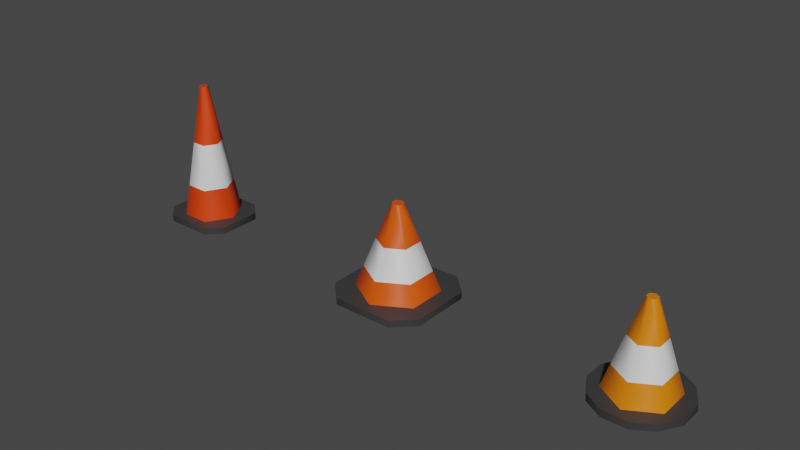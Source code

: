 # Source: TrafficCones.blend  (saved by Blender 3.4.6; exported with 4.5.12 LTS)
import bpy
from mathutils import Matrix  # noqa: F401  (used for matrix-valued properties, if any)

bpy.ops.wm.read_factory_settings(use_empty=True)
scene = bpy.context.scene
scene.name = 'Scene'

# ---- collections
col_collection = bpy.data.collections.new('Collection'); scene.collection.children.link(col_collection)

# ---- materials (node trees are filled in below, after node groups)
mat_material_004 = bpy.data.materials.new('Material.004')
mat_material_004.use_transparent_shadow = False
mat_material_001 = bpy.data.materials.new('Material.001')
mat_material_001.use_transparent_shadow = False
mat_material_003 = bpy.data.materials.new('Material.003')
mat_material_003.use_transparent_shadow = False
mat_material = bpy.data.materials.new('Material')
mat_material.alpha_threshold = 0.0
mat_material.use_transparent_shadow = False
mat_material.roughness = 0.5
mat_material.line_color = (0.0, 0.0, 0.0, 1.0)
mat_material_002 = bpy.data.materials.new('Material.002')
mat_material_002.use_transparent_shadow = False

# ---- node groups
ng_auto_smooth = bpy.data.node_groups.new('Auto Smooth', 'GeometryNodeTree')
_s = ng_auto_smooth.interface.new_socket(name='Geometry', in_out='OUTPUT', socket_type='NodeSocketGeometry')
_s = ng_auto_smooth.interface.new_socket(name='Geometry', in_out='INPUT', socket_type='NodeSocketGeometry')
_s = ng_auto_smooth.interface.new_socket(name='Angle', in_out='INPUT', socket_type='NodeSocketFloat')
_s.subtype = 'ANGLE'
_s.min_value = 0.0
_s.max_value = 3.142
ng_auto_smooth.is_modifier = True
_N = ng_auto_smooth.nodes; _L = ng_auto_smooth.links
n0 = _N.new('NodeGroupOutput'); n0.name = 'Group Output'; n0.location = (480, -100)
n1 = _N.new('NodeGroupInput'); n1.name = 'Group Input'; n1.location = (-420, -300)
n2 = _N.new('NodeGroupInput'); n2.name = 'Group Input.001'; n2.location = (-60, -100)
n3 = _N.new('GeometryNodeSetShadeSmooth'); n3.name = 'Set Shade Smooth'; n3.location = (120, -100)
n3.domain = 'EDGE'
n4 = _N.new('GeometryNodeSetShadeSmooth'); n4.name = 'Set Shade Smooth.001'; n4.location = (300, -100)
n5 = _N.new('GeometryNodeInputMeshEdgeAngle'); n5.name = 'Edge Angle'; n5.location = (-420, -220)
n6 = _N.new('GeometryNodeInputEdgeSmooth'); n6.name = 'Is Edge Smooth'; n6.location = (-60, -160)
n7 = _N.new('GeometryNodeInputShadeSmooth'); n7.name = 'Is Face Smooth'; n7.location = (-240, -340)
n8 = _N.new('FunctionNodeBooleanMath'); n8.name = 'Boolean Math'; n8.location = (-60, -220)
n9 = _N.new('FunctionNodeCompare'); n9.name = 'Compare'; n9.location = (-240, -180)
n9.operation = 'LESS_EQUAL'
_L.new(n5.outputs[0], n9.inputs[0])
_L.new(n4.outputs[0], n0.inputs[0])
_L.new(n1.outputs[1], n9.inputs[1])
_L.new(n9.outputs[0], n8.inputs[0])
_L.new(n7.outputs[0], n8.inputs[1])
_L.new(n2.outputs[0], n3.inputs[0])
_L.new(n6.outputs[0], n3.inputs[1])
_L.new(n3.outputs[0], n4.inputs[0])
_L.new(n8.outputs[0], n3.inputs[2])
n0.is_active_output = True

# ---- material node trees
mat_material_004.use_nodes = True; mat_material_004.node_tree.nodes.clear()
_N = mat_material_004.node_tree.nodes; _L = mat_material_004.node_tree.links
n0 = _N.new('ShaderNodeBsdfPrincipled'); n0.name = 'Principled BSDF'; n0.location = (10, 300)
n0.distribution = 'GGX'
n0.subsurface_method = 'RANDOM_WALK_SKIN'
n0.inputs[3].default_value = 1.45
n0.inputs[27].default_value = (0.0, 0.0, 0.0, 1.0)
n0.inputs[28].default_value = 1.0
n1 = _N.new('ShaderNodeOutputMaterial'); n1.name = 'Material Output'; n1.location = (300, 300)
_L.new(n0.outputs[0], n1.inputs[0])
n1.is_active_output = True
mat_material_001.use_nodes = True; mat_material_001.node_tree.nodes.clear()
_N = mat_material_001.node_tree.nodes; _L = mat_material_001.node_tree.links
n0 = _N.new('ShaderNodeBsdfPrincipled'); n0.name = 'Principled BSDF'; n0.location = (10, 300)
n0.distribution = 'GGX'
n0.subsurface_method = 'RANDOM_WALK_SKIN'
n0.inputs[0].default_value = (0.8, 0.1963, 0.0, 1.0)
n0.inputs[3].default_value = 1.45
n0.inputs[27].default_value = (0.0, 0.0, 0.0, 1.0)
n0.inputs[28].default_value = 1.0
n1 = _N.new('ShaderNodeOutputMaterial'); n1.name = 'Material Output'; n1.location = (300, 300)
_L.new(n0.outputs[0], n1.inputs[0])
n1.is_active_output = True
mat_material_003.use_nodes = True; mat_material_003.node_tree.nodes.clear()
_N = mat_material_003.node_tree.nodes; _L = mat_material_003.node_tree.links
n0 = _N.new('ShaderNodeBsdfPrincipled'); n0.name = 'Principled BSDF'; n0.location = (10, 300)
n0.distribution = 'GGX'
n0.subsurface_method = 'RANDOM_WALK_SKIN'
n0.inputs[0].default_value = (0.04057, 0.04057, 0.04057, 1.0)
n0.inputs[3].default_value = 1.45
n0.inputs[27].default_value = (0.0, 0.0, 0.0, 1.0)
n0.inputs[28].default_value = 1.0
n1 = _N.new('ShaderNodeOutputMaterial'); n1.name = 'Material Output'; n1.location = (300, 300)
_L.new(n0.outputs[0], n1.inputs[0])
n1.is_active_output = True
mat_material.use_nodes = True; mat_material.node_tree.nodes.clear()
_N = mat_material.node_tree.nodes; _L = mat_material.node_tree.links
n0 = _N.new('ShaderNodeOutputMaterial'); n0.name = 'Material Output'; n0.location = (300, 300)
n1 = _N.new('ShaderNodeBsdfPrincipled'); n1.name = 'Principled BSDF'; n1.location = (10, 300)
n1.distribution = 'GGX'
n1.subsurface_method = 'RANDOM_WALK_SKIN'
n1.inputs[0].default_value = (0.8, 0.08568, 0.0, 1.0)
n1.inputs[3].default_value = 1.45
n1.inputs[27].default_value = (0.0, 0.0, 0.0, 1.0)
n1.inputs[28].default_value = 1.0
_L.new(n1.outputs[0], n0.inputs[0])
n0.is_active_output = True
mat_material_002.use_nodes = True; mat_material_002.node_tree.nodes.clear()
_N = mat_material_002.node_tree.nodes; _L = mat_material_002.node_tree.links
n0 = _N.new('ShaderNodeBsdfPrincipled'); n0.name = 'Principled BSDF'; n0.location = (10, 300)
n0.distribution = 'GGX'
n0.subsurface_method = 'RANDOM_WALK_SKIN'
n0.inputs[0].default_value = (0.8, 0.04729, 0.0, 1.0)
n0.inputs[3].default_value = 1.45
n0.inputs[27].default_value = (0.0, 0.0, 0.0, 1.0)
n0.inputs[28].default_value = 1.0
n1 = _N.new('ShaderNodeOutputMaterial'); n1.name = 'Material Output'; n1.location = (300, 300)
_L.new(n0.outputs[0], n1.inputs[0])
n1.is_active_output = True

# ---- world
world_world = bpy.data.worlds.new('World'); scene.world = world_world
world_world.use_nodes = True; world_world.node_tree.nodes.clear()
_N = world_world.node_tree.nodes; _L = world_world.node_tree.links
n0 = _N.new('ShaderNodeOutputWorld'); n0.name = 'World Output'; n0.location = (300, 300)
n1 = _N.new('ShaderNodeBackground'); n1.name = 'Background'; n1.location = (10, 300)
n1.inputs[0].default_value = (0.05088, 0.05088, 0.05088, 1.0)
_L.new(n1.outputs[0], n0.inputs[0])
n0.is_active_output = True
world_world.color = (0.05088, 0.05088, 0.05088)
world_world.use_sun_shadow = False
world_world.sun_shadow_jitter_overblur = 0.0

# ---- meshes
me_cylinder_006 = bpy.data.meshes.new('Cylinder.006')
me_cylinder_006.from_pydata([(0.0, 1.0, -1.0), (0.0, 0.152, 1.188), (0.866, 0.5, -1.0), (0.1316, 0.07599, 1.188), (0.866, -0.5, -1.0), (0.1316, -0.07599, 1.188), (0.0, -1.0, -1.0), (0.0, -0.152, 1.188), (-0.866, -0.5, -1.0), (-0.1316, -0.07599, 1.188), (-0.866, 0.5, -1.0), (-0.1316, 0.07599, 1.188), (0.0, 0.7844, -0.4438), (0.0, 0.5018, 0.2855), (0.4345, 0.2509, 0.2855), (0.6793, 0.3922, -0.4438), (0.4345, -0.2509, 0.2855), (0.6793, -0.3922, -0.4438), (0.0, -0.5018, 0.2855), (0.0, -0.7844, -0.4438), (-0.4345, -0.2509, 0.2855), (-0.6793, -0.3922, -0.4438), (-0.4345, 0.2509, 0.2855), (-0.6793, 0.3922, -0.4438), (-0.3627, 1.288, -1.166), (0.3627, 1.288, -1.166), (0.3627, 1.288, -0.9886), (-0.3627, 1.288, -0.9886), (0.934, 0.958, -1.166), (1.297, 0.3299, -1.166), (1.297, 0.3299, -0.9886), (0.934, 0.958, -0.9886), (1.297, -0.3299, -1.166), (0.934, -0.958, -1.166), (0.934, -0.958, -0.9886), (1.297, -0.3299, -0.9886), (0.3627, -1.288, -1.166), (-0.3627, -1.288, -1.166), (-0.3627, -1.288, -0.9886), (0.3627, -1.288, -0.9886), (-0.934, -0.958, -1.166), (-1.297, -0.3299, -1.166), (-1.297, -0.3299, -0.9886), (-0.934, -0.958, -0.9886), (-1.297, 0.3299, -1.166), (-0.934, 0.958, -1.166), (-0.934, 0.958, -0.9886), (-1.297, 0.3299, -0.9886)], [], [(13, 1, 3, 14), (14, 3, 5, 16), (16, 5, 7, 18), (18, 7, 9, 20), (3, 1, 11, 9, 7, 5), (20, 9, 11, 22), (22, 11, 1, 13), (0, 2, 4, 6, 8, 10), (10, 23, 12, 0), (23, 22, 13, 12), (8, 21, 23, 10), (21, 20, 22, 23), (6, 19, 21, 8), (19, 18, 20, 21), (4, 17, 19, 6), (17, 16, 18, 19), (2, 15, 17, 4), (15, 14, 16, 17), (0, 12, 15, 2), (12, 13, 14, 15), (45, 46, 27, 24), (33, 34, 39, 36), (37, 38, 43, 40), (41, 42, 47, 44), (29, 30, 35, 32), (30, 31, 26, 27, 46, 47, 42, 43, 38, 39, 34, 35), (25, 26, 31, 28), (24, 27, 26, 25), (30, 29, 28, 31), (34, 33, 32, 35), (38, 37, 36, 39), (42, 41, 40, 43), (46, 45, 44, 47), (24, 25, 28, 29, 32, 33, 36, 37, 40, 41, 44, 45)])
me_cylinder_006.polygons.foreach_set('use_smooth', [True] * 34)
me_cylinder_006.polygons.foreach_set('material_index', [1, 1, 1, 1, 1, 1, 1, 1, 1, 0, 1, 0, 1, 0, 1, 0, 1, 0, 1, 0, 2, 2, 2, 2, 2, 2, 2, 2, 2, 2, 2, 2, 2, 2])
_uv = me_cylinder_006.uv_layers.new(name='UVMap')
_uv.uv.foreach_set('vector', [1.0, 0.7938, 1.0, 1.0, 0.8333, 1.0, 0.8333, 0.7938, 0.8333, 0.7938, 0.8333, 1.0, 0.6667, 1.0, 0.6667, 0.7938, 0.6667, 0.7938, 0.6667, 1.0, 0.5, 1.0, 0.5, 0.7938, 0.5, 0.7938, 0.5, 1.0, 0.3333, 1.0, 0.3333, 0.7938, 0.4578, 0.37, 0.25, 0.49, 0.04215, 0.37, 0.04215, 0.13, 0.25, 0.01, 0.4578, 0.13, 0.3333, 0.7938, 0.3333, 1.0, 0.1667, 1.0, 0.1667, 0.7938, 0.1667, 0.7938, 0.1667, 1.0, -8.941e-08, 1.0, -8.941e-08, 0.7938, 0.75, 0.49, 0.9578, 0.37, 0.9578, 0.13, 0.75, 0.01, 0.5422, 0.13, 0.5422, 0.37, 0.1667, 0.5, 0.1667, 0.6271, -8.941e-08, 0.6271, -8.941e-08, 0.5, 0.1667, 0.6271, 0.1667, 0.7938, -8.941e-08, 0.7938, -8.941e-08, 0.6271, 0.3333, 0.5, 0.3333, 0.6271, 0.1667, 0.6271, 0.1667, 0.5, 0.3333, 0.6271, 0.3333, 0.7938, 0.1667, 0.7938, 0.1667, 0.6271, 0.5, 0.5, 0.5, 0.6271, 0.3333, 0.6271, 0.3333, 0.5, 0.5, 0.6271, 0.5, 0.7938, 0.3333, 0.7938, 0.3333, 0.6271, 0.6667, 0.5, 0.6667, 0.6271, 0.5, 0.6271, 0.5, 0.5, 0.6667, 0.6271, 0.6667, 0.7938, 0.5, 0.7938, 0.5, 0.6271, 0.8333, 0.5, 0.8333, 0.6271, 0.6667, 0.6271, 0.6667, 0.5, 0.8333, 0.6271, 0.8333, 0.7938, 0.6667, 0.7938, 0.6667, 0.6271, 1.0, 0.5, 1.0, 0.6271, 0.8333, 0.6271, 0.8333, 0.5, 1.0, 0.6271, 1.0, 0.7938, 0.8333, 0.7938, 0.8333, 0.6271, 0.1201, 0.5, 0.1201, 1.0, 0.04661, 1.0, 0.04661, 0.5, 0.6201, 0.5, 0.6201, 1.0, 0.5466, 1.0, 0.5466, 0.5, 0.4534, 0.5, 0.4534, 1.0, 0.3799, 1.0, 0.3799, 0.5, 0.2867, 0.5, 0.2867, 1.0, 0.2133, 1.0, 0.2133, 0.5, 0.7867, 0.5, 0.7867, 1.0, 0.7133, 1.0, 0.7133, 0.5, 0.4578, 0.3029, 0.3997, 0.4036, 0.3081, 0.4564, 0.1919, 0.4564, 0.1003, 0.4036, 0.04215, 0.3029, 0.04215, 0.1971, 0.1003, 0.09644, 0.1919, 0.04356, 0.3081, 0.04356, 0.3997, 0.09644, 0.4578, 0.1971, 0.9534, 0.5, 0.9534, 1.0, 0.8799, 1.0, 0.8799, 0.5, 0.04661, 0.5, 0.04661, 1.0, -8.941e-08, 1.0, -8.941e-08, 0.5, 0.7867, 1.0, 0.7867, 0.5, 0.8799, 0.5, 0.8799, 1.0, 0.6201, 1.0, 0.6201, 0.5, 0.7133, 0.5, 0.7133, 1.0, 0.4534, 1.0, 0.4534, 0.5, 0.5466, 0.5, 0.5466, 1.0, 0.2867, 1.0, 0.2867, 0.5, 0.3799, 0.5, 0.3799, 1.0, 0.1201, 1.0, 0.1201, 0.5, 0.2133, 0.5, 0.2133, 1.0, 0.6919, 0.4564, 0.8081, 0.4564, 0.8997, 0.4036, 0.9578, 0.3029, 0.9578, 0.1971, 0.8997, 0.09644, 0.8081, 0.04356, 0.6919, 0.04356, 0.6003, 0.09644, 0.5422, 0.1971, 0.5422, 0.3029, 0.6003, 0.4036])
me_cylinder_006.materials.append(mat_material_004)
me_cylinder_006.materials.append(mat_material_001)
me_cylinder_006.materials.append(mat_material_003)
me_cylinder_006.update()
me_cylinder_007 = bpy.data.meshes.new('Cylinder.007')
me_cylinder_007.from_pydata([(0.0, 1.0, -1.0), (0.0, 0.1418, 1.163), (0.866, 0.5, -1.0), (0.1228, 0.07092, 1.163), (0.866, -0.5, -1.0), (0.1228, -0.07092, 1.163), (0.0, -1.0, -1.0), (0.0, -0.1418, 1.163), (-0.866, -0.5, -1.0), (-0.1228, -0.07092, 1.163), (-0.866, 0.5, -1.0), (-0.1228, 0.07092, 1.163), (0.0, 0.79, -0.4705), (0.0, 0.5039, 0.2506), (0.4364, 0.252, 0.2506), (0.6841, 0.395, -0.4705), (0.4364, -0.252, 0.2506), (0.6841, -0.395, -0.4705), (0.0, -0.5039, 0.2506), (0.0, -0.79, -0.4705), (-0.4364, -0.252, 0.2506), (-0.6841, -0.395, -0.4705), (-0.4364, 0.252, 0.2506), (-0.6841, 0.395, -0.4705), (-0.7509, -1.235, -1.136), (-1.235, -0.7509, -1.136), (-1.235, -0.7509, -0.9629), (-0.7509, -1.235, -0.9629), (-1.235, 0.7509, -1.136), (-0.7509, 1.235, -1.136), (-0.7509, 1.235, -0.9629), (-1.235, 0.7509, -0.9629), (1.235, -0.7509, -1.136), (0.7509, -1.235, -1.136), (0.7509, -1.235, -0.9629), (1.235, -0.7509, -0.9629), (0.7509, 1.235, -1.136), (1.235, 0.7509, -1.136), (1.235, 0.7509, -0.9629), (0.7509, 1.235, -0.9629)], [], [(13, 1, 3, 14), (14, 3, 5, 16), (16, 5, 7, 18), (18, 7, 9, 20), (3, 1, 11, 9, 7, 5), (20, 9, 11, 22), (22, 11, 1, 13), (0, 2, 4, 6, 8, 10), (10, 23, 12, 0), (23, 22, 13, 12), (8, 21, 23, 10), (21, 20, 22, 23), (6, 19, 21, 8), (19, 18, 20, 21), (4, 17, 19, 6), (17, 16, 18, 19), (2, 15, 17, 4), (15, 14, 16, 17), (0, 12, 15, 2), (12, 13, 14, 15), (33, 34, 27, 24), (37, 38, 35, 32), (38, 39, 30, 31, 26, 27, 34, 35), (25, 26, 31, 28), (29, 30, 39, 36), (24, 27, 26, 25), (30, 29, 28, 31), (38, 37, 36, 39), (34, 33, 32, 35), (28, 29, 36, 37, 32, 33, 24, 25)])
me_cylinder_007.polygons.foreach_set('use_smooth', [True] * 30)
me_cylinder_007.polygons.foreach_set('material_index', [0, 0, 0, 0, 0, 0, 0, 0, 0, 1, 0, 1, 0, 1, 0, 1, 0, 1, 0, 1, 2, 2, 2, 2, 2, 2, 2, 2, 2, 2])
_uv = me_cylinder_007.uv_layers.new(name='UVMap')
_uv.uv.foreach_set('vector', [1.0, 0.789, 1.0, 1.0, 0.8333, 1.0, 0.8333, 0.789, 0.8333, 0.789, 0.8333, 1.0, 0.6667, 1.0, 0.6667, 0.789, 0.6667, 0.789, 0.6667, 1.0, 0.5, 1.0, 0.5, 0.789, 0.5, 0.789, 0.5, 1.0, 0.3333, 1.0, 0.3333, 0.789, 0.4578, 0.37, 0.25, 0.49, 0.04215, 0.37, 0.04215, 0.13, 0.25, 0.01, 0.4578, 0.13, 0.3333, 0.789, 0.3333, 1.0, 0.1667, 1.0, 0.1667, 0.789, 0.1667, 0.789, 0.1667, 1.0, -8.941e-08, 1.0, -8.941e-08, 0.789, 0.75, 0.49, 0.9578, 0.37, 0.9578, 0.13, 0.75, 0.01, 0.5422, 0.13, 0.5422, 0.37, 0.1667, 0.5, 0.1667, 0.6224, -8.941e-08, 0.6224, -8.941e-08, 0.5, 0.1667, 0.6224, 0.1667, 0.789, -8.941e-08, 0.789, -8.941e-08, 0.6224, 0.3333, 0.5, 0.3333, 0.6224, 0.1667, 0.6224, 0.1667, 0.5, 0.3333, 0.6224, 0.3333, 0.789, 0.1667, 0.789, 0.1667, 0.6224, 0.5, 0.5, 0.5, 0.6224, 0.3333, 0.6224, 0.3333, 0.5, 0.5, 0.6224, 0.5, 0.789, 0.3333, 0.789, 0.3333, 0.6224, 0.6667, 0.5, 0.6667, 0.6224, 0.5, 0.6224, 0.5, 0.5, 0.6667, 0.6224, 0.6667, 0.789, 0.5, 0.789, 0.5, 0.6224, 0.8333, 0.5, 0.8333, 0.6224, 0.6667, 0.6224, 0.6667, 0.5, 0.8333, 0.6224, 0.8333, 0.789, 0.6667, 0.789, 0.6667, 0.6224, 1.0, 0.5, 1.0, 0.6224, 0.8333, 0.6224, 0.8333, 0.5, 1.0, 0.6224, 1.0, 0.789, 0.8333, 0.789, 0.8333, 0.6224, 0.375, 0.799, 0.625, 0.799, 0.625, 0.951, 0.375, 0.951, 0.375, 0.549, 0.625, 0.549, 0.625, 0.701, 0.375, 0.701, 0.625, 0.549, 0.674, 0.5, 0.826, 0.5, 0.875, 0.549, 0.875, 0.701, 0.826, 0.75, 0.674, 0.75, 0.625, 0.701, 0.375, 0.04897, 0.625, 0.04897, 0.625, 0.201, 0.375, 0.201, 0.375, 0.299, 0.625, 0.299, 0.625, 0.451, 0.375, 0.451, 0.375, 0.0, 0.625, 0.0, 0.625, 0.04897, 0.375, 0.04897, 0.625, 0.299, 0.375, 0.299, 0.375, 0.201, 0.625, 0.201, 0.625, 0.549, 0.375, 0.549, 0.375, 0.451, 0.625, 0.451, 0.625, 0.799, 0.375, 0.799, 0.375, 0.701, 0.625, 0.701, 0.125, 0.549, 0.174, 0.5, 0.326, 0.5, 0.375, 0.549, 0.375, 0.701, 0.326, 0.75, 0.174, 0.75, 0.125, 0.701])
me_cylinder_007.materials.append(mat_material)
me_cylinder_007.materials.append(mat_material_004)
me_cylinder_007.materials.append(mat_material_003)
me_cylinder_007.update()
me_cylinder_008 = bpy.data.meshes.new('Cylinder.008')
me_cylinder_008.from_pydata([(0.0, 1.0, -1.0), (0.0, 0.1418, 1.163), (0.866, 0.5, -1.0), (0.1228, 0.07092, 1.163), (0.866, -0.5, -1.0), (0.1228, -0.07092, 1.163), (0.0, -1.0, -1.0), (0.0, -0.1418, 1.163), (-0.866, -0.5, -1.0), (-0.1228, -0.07092, 1.163), (-0.866, 0.5, -1.0), (-0.1228, 0.07092, 1.163), (0.0, 0.79, -0.4705), (0.0, 0.5039, 0.2506), (0.4364, 0.252, 0.2506), (0.6841, 0.395, -0.4705), (0.4364, -0.252, 0.2506), (0.6841, -0.395, -0.4705), (0.0, -0.5039, 0.2506), (0.0, -0.79, -0.4705), (-0.4364, -0.252, 0.2506), (-0.6841, -0.395, -0.4705), (-0.4364, 0.252, 0.2506), (-0.6841, 0.395, -0.4705), (-1.207, 0.8161, -1.082), (-0.7339, 1.342, -1.082), (-0.7339, 1.342, -0.9725), (-1.207, 0.8161, -0.9725), (0.7339, 1.342, -1.082), (1.207, 0.8161, -1.082), (1.207, 0.8161, -0.9725), (0.7339, 1.342, -0.9725), (-0.7339, -1.342, -1.082), (-1.207, -0.8161, -1.082), (-1.207, -0.8161, -0.9725), (-0.7339, -1.342, -0.9725), (1.207, -0.8161, -1.082), (0.7339, -1.342, -1.082), (0.7339, -1.342, -0.9725), (1.207, -0.8161, -0.9725)], [], [(13, 1, 3, 14), (14, 3, 5, 16), (16, 5, 7, 18), (18, 7, 9, 20), (3, 1, 11, 9, 7, 5), (20, 9, 11, 22), (22, 11, 1, 13), (0, 2, 4, 6, 8, 10), (10, 23, 12, 0), (23, 22, 13, 12), (8, 21, 23, 10), (21, 20, 22, 23), (6, 19, 21, 8), (19, 18, 20, 21), (4, 17, 19, 6), (17, 16, 18, 19), (2, 15, 17, 4), (15, 14, 16, 17), (0, 12, 15, 2), (12, 13, 14, 15), (33, 34, 27, 24), (37, 38, 35, 32), (38, 39, 30, 31, 26, 27, 34, 35), (25, 26, 31, 28), (29, 30, 39, 36), (24, 27, 26, 25), (30, 29, 28, 31), (38, 37, 36, 39), (34, 33, 32, 35), (28, 29, 36, 37, 32, 33, 24, 25)])
me_cylinder_008.polygons.foreach_set('use_smooth', [True] * 30)
me_cylinder_008.polygons.foreach_set('material_index', [1, 1, 1, 1, 1, 1, 1, 1, 1, 2, 1, 2, 1, 2, 1, 2, 1, 2, 1, 2, 3, 3, 3, 3, 3, 3, 3, 3, 3, 3])
_uv = me_cylinder_008.uv_layers.new(name='UVMap')
_uv.uv.foreach_set('vector', [1.0, 0.789, 1.0, 1.0, 0.8333, 1.0, 0.8333, 0.789, 0.8333, 0.789, 0.8333, 1.0, 0.6667, 1.0, 0.6667, 0.789, 0.6667, 0.789, 0.6667, 1.0, 0.5, 1.0, 0.5, 0.789, 0.5, 0.789, 0.5, 1.0, 0.3333, 1.0, 0.3333, 0.789, 0.4578, 0.37, 0.25, 0.49, 0.04215, 0.37, 0.04215, 0.13, 0.25, 0.01, 0.4578, 0.13, 0.3333, 0.789, 0.3333, 1.0, 0.1667, 1.0, 0.1667, 0.789, 0.1667, 0.789, 0.1667, 1.0, -8.941e-08, 1.0, -8.941e-08, 0.789, 0.75, 0.49, 0.9578, 0.37, 0.9578, 0.13, 0.75, 0.01, 0.5422, 0.13, 0.5422, 0.37, 0.1667, 0.5, 0.1667, 0.6224, -8.941e-08, 0.6224, -8.941e-08, 0.5, 0.1667, 0.6224, 0.1667, 0.789, -8.941e-08, 0.789, -8.941e-08, 0.6224, 0.3333, 0.5, 0.3333, 0.6224, 0.1667, 0.6224, 0.1667, 0.5, 0.3333, 0.6224, 0.3333, 0.789, 0.1667, 0.789, 0.1667, 0.6224, 0.5, 0.5, 0.5, 0.6224, 0.3333, 0.6224, 0.3333, 0.5, 0.5, 0.6224, 0.5, 0.789, 0.3333, 0.789, 0.3333, 0.6224, 0.6667, 0.5, 0.6667, 0.6224, 0.5, 0.6224, 0.5, 0.5, 0.6667, 0.6224, 0.6667, 0.789, 0.5, 0.789, 0.5, 0.6224, 0.8333, 0.5, 0.8333, 0.6224, 0.6667, 0.6224, 0.6667, 0.5, 0.8333, 0.6224, 0.8333, 0.789, 0.6667, 0.789, 0.6667, 0.6224, 1.0, 0.5, 1.0, 0.6224, 0.8333, 0.6224, 0.8333, 0.5, 1.0, 0.6224, 1.0, 0.789, 0.8333, 0.789, 0.8333, 0.6224, 0.375, 0.799, 0.625, 0.799, 0.625, 0.951, 0.375, 0.951, 0.375, 0.549, 0.625, 0.549, 0.625, 0.701, 0.375, 0.701, 0.625, 0.549, 0.674, 0.5, 0.826, 0.5, 0.875, 0.549, 0.875, 0.701, 0.826, 0.75, 0.674, 0.75, 0.625, 0.701, 0.375, 0.04897, 0.625, 0.04897, 0.625, 0.201, 0.375, 0.201, 0.375, 0.299, 0.625, 0.299, 0.625, 0.451, 0.375, 0.451, 0.375, 0.0, 0.625, 0.0, 0.625, 0.04897, 0.375, 0.04897, 0.625, 0.299, 0.375, 0.299, 0.375, 0.201, 0.625, 0.201, 0.625, 0.549, 0.375, 0.549, 0.375, 0.451, 0.625, 0.451, 0.625, 0.799, 0.375, 0.799, 0.375, 0.701, 0.625, 0.701, 0.125, 0.549, 0.174, 0.5, 0.326, 0.5, 0.375, 0.549, 0.375, 0.701, 0.326, 0.75, 0.174, 0.75, 0.125, 0.701])
me_cylinder_008.materials.append(mat_material)
me_cylinder_008.materials.append(mat_material_002)
me_cylinder_008.materials.append(mat_material_004)
me_cylinder_008.materials.append(mat_material_003)
me_cylinder_008.update()

# ---- objects
ob_cylinder_001 = bpy.data.objects.new('Cylinder.001', me_cylinder_006)
ob_cylinder_002 = bpy.data.objects.new('Cylinder.002', me_cylinder_007)
ob_cylinder_003 = bpy.data.objects.new('Cylinder.003', me_cylinder_008)

# ---- transforms, parenting, visibility, modifiers, constraints
ob_cylinder_001.location = (5.0, 0.0, 0.85)
ob_cylinder_001.scale = (0.6679, 0.6679, 0.789)
_m = ob_cylinder_001.modifiers.new('Auto Smooth', 'NODES')
_m.node_group = ng_auto_smooth
_gi = [s.identifier for s in ng_auto_smooth.interface.items_tree if s.item_type == 'SOCKET' and s.in_out == 'INPUT']
_m[_gi[1]] = 1.222  # Angle
ob_cylinder_002.location = (0.0, 0.0, 0.85)
ob_cylinder_002.scale = (0.81, 0.81, 0.81)
_m = ob_cylinder_002.modifiers.new('Auto Smooth', 'NODES')
_m.node_group = ng_auto_smooth
_gi = [s.identifier for s in ng_auto_smooth.interface.items_tree if s.item_type == 'SOCKET' and s.in_out == 'INPUT']
_m[_gi[1]] = 1.222  # Angle
ob_cylinder_003.location = (-5.0, 0.0, 1.313)
ob_cylinder_003.rotation_euler = (0.0, -0.0, 1.571)
ob_cylinder_003.scale = (0.5901, 0.5768, 1.278)
_m = ob_cylinder_003.modifiers.new('Auto Smooth', 'NODES')
_m.node_group = ng_auto_smooth
_gi = [s.identifier for s in ng_auto_smooth.interface.items_tree if s.item_type == 'SOCKET' and s.in_out == 'INPUT']
_m[_gi[1]] = 1.222  # Angle

# ---- collection membership
col_collection.objects.link(ob_cylinder_001)
col_collection.objects.link(ob_cylinder_002)
col_collection.objects.link(ob_cylinder_003)

# ---- scene / render settings (as saved in the file)
scene.frame_start = 1; scene.frame_end = 250; scene.frame_set(1)
scene.render.engine = 'BLENDER_EEVEE_NEXT'
scene.cycles.sampling_pattern = 'TABULATED_SOBOL'
scene.cycles.use_light_tree = False
scene.view_settings.view_transform = 'Filmic'
bpy.context.view_layer.update()

# ---- added for rendering (the .blend has no active camera and no usable light): camera, sun
cam_auto = bpy.data.cameras.new('AutoCamera')
cam_auto.lens = 50.0
cam_auto.sensor_width = 36.0
cam_auto.clip_end = 1000.0
ob_auto_camera = bpy.data.objects.new('AutoCamera', cam_auto)
scene.collection.objects.link(ob_auto_camera)
ob_auto_camera.location = (11.2912, -13.4942, 10.3607)
ob_auto_camera.rotation_euler = (1.09748, -7.21219e-08, 0.694738)
scene.camera = ob_auto_camera
light_auto_sun = bpy.data.lights.new('AutoSun', 'SUN')
light_auto_sun.energy = 3.0
light_auto_sun.angle = 0.0523599
ob_auto_sun = bpy.data.objects.new('AutoSun', light_auto_sun)
scene.collection.objects.link(ob_auto_sun)
ob_auto_sun.rotation_euler = (0.872665, 0.174533, 0.523599)
bpy.context.view_layer.update()
